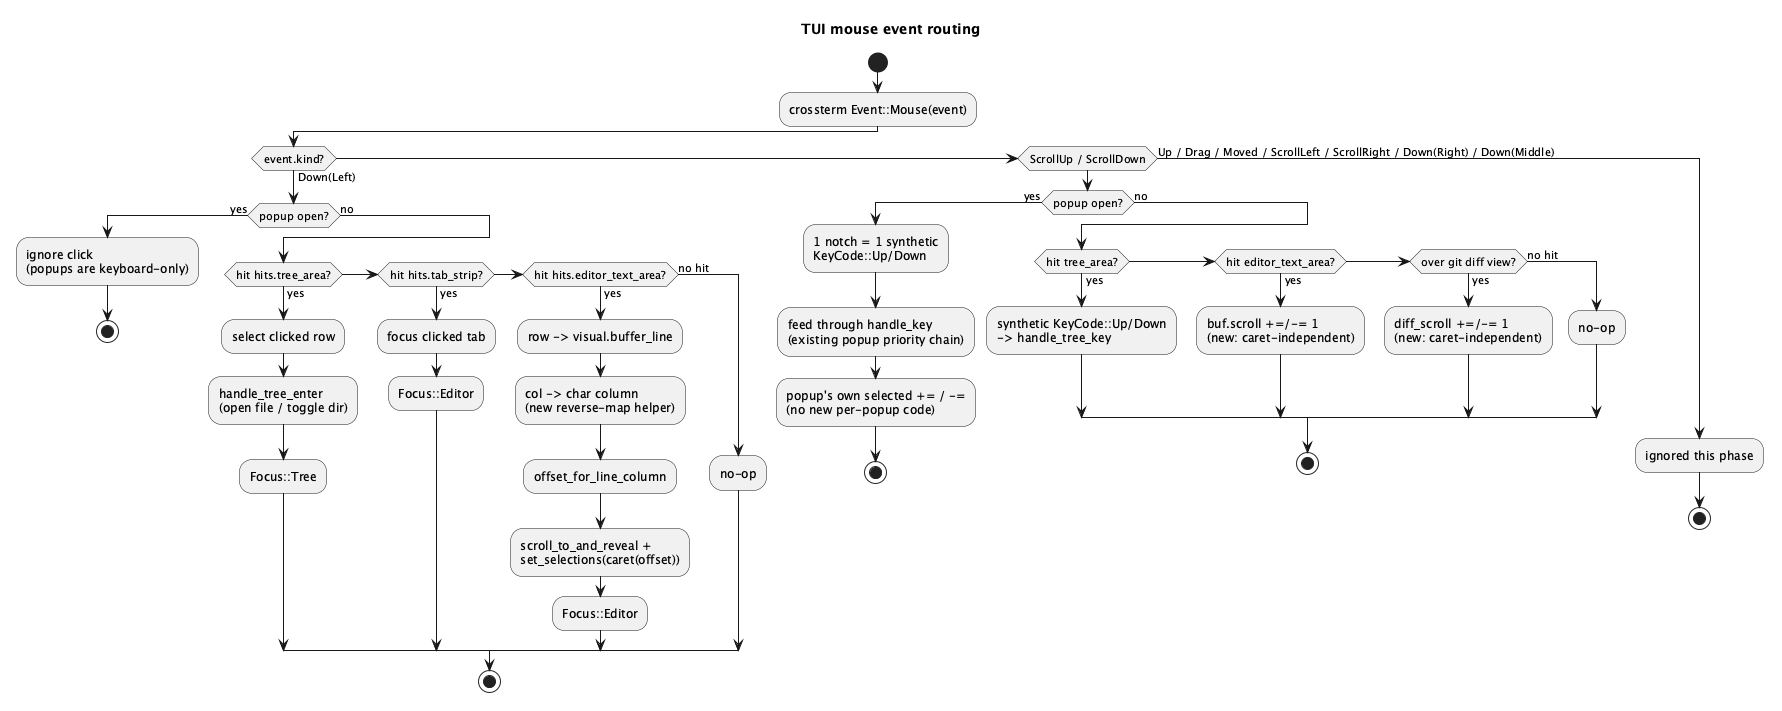

The diagram above was rendered by PlantUML. Its source (embedded in the PNG):
@startuml tui-mouse-support-routing
title TUI mouse event routing

start
:crossterm Event::Mouse(event);

if (event.kind?) then (Down(Left))
  if (popup open?) then (yes)
    :ignore click\n(popups are keyboard-only);
    stop
  else (no)
    if (hit hits.tree_area?) then (yes)
      :select clicked row;
      :handle_tree_enter\n(open file / toggle dir);
      :Focus::Tree;
    elseif (hit hits.tab_strip?) then (yes)
      :focus clicked tab;
      :Focus::Editor;
    elseif (hit hits.editor_text_area?) then (yes)
      :row -> visual.buffer_line;
      :col -> char column\n(new reverse-map helper);
      :offset_for_line_column;
      :scroll_to_and_reveal +\nset_selections(caret(offset));
      :Focus::Editor;
    else (no hit)
      :no-op;
    endif
    stop
  endif

elseif (ScrollUp / ScrollDown) then
  if (popup open?) then (yes)
    :1 notch = 1 synthetic\nKeyCode::Up/Down;
    :feed through handle_key\n(existing popup priority chain);
    :popup's own selected += / -=\n(no new per-popup code);
    stop
  else (no)
    if (hit tree_area?) then (yes)
      :synthetic KeyCode::Up/Down\n-> handle_tree_key;
    elseif (hit editor_text_area?) then (yes)
      :buf.scroll +=/-= 1\n(new: caret-independent);
    elseif (over git diff view?) then (yes)
      :diff_scroll +=/-= 1\n(new: caret-independent);
    else (no hit)
      :no-op;
    endif
    stop
  endif

else (Up / Drag / Moved / ScrollLeft / ScrollRight / Down(Right) / Down(Middle))
  :ignored this phase;
  stop
endif

@enduml